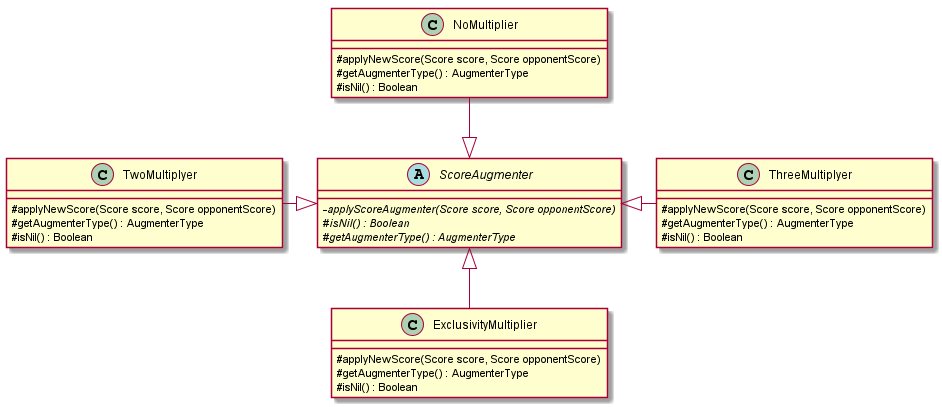

The diagram above was rendered by PlantUML. Its source (embedded in the PNG):
@startuml DiagramaUML-DetalleAugmentation-TP2

skinparam classAttributeIconSize 0

abstract ScoreAugmenter{
    - {abstract}applyScoreAugmenter(Score score, Score opponentScore)
    # {abstract}isNil() : Boolean
    # {abstract}getAugmenterType() : AugmenterType
}

class ThreeMultiplyer{
    # applyNewScore(Score score, Score opponentScore)
    # getAugmenterType() : AugmenterType
    # isNil() : Boolean
}

class TwoMultiplyer{
    # applyNewScore(Score score, Score opponentScore)
    # getAugmenterType() : AugmenterType
    # isNil() : Boolean
}

class ExclusivityMultiplier{
    # applyNewScore(Score score, Score opponentScore)
    # getAugmenterType() : AugmenterType
    # isNil() : Boolean
}

class NoMultiplier{
    # applyNewScore(Score score, Score opponentScore)
    # getAugmenterType() : AugmenterType
    # isNil() : Boolean
}


ThreeMultiplyer --left|> ScoreAugmenter
TwoMultiplyer --right|> ScoreAugmenter
NoMultiplier --down|> ScoreAugmenter

ExclusivityMultiplier --up|> ScoreAugmenter

@enduml